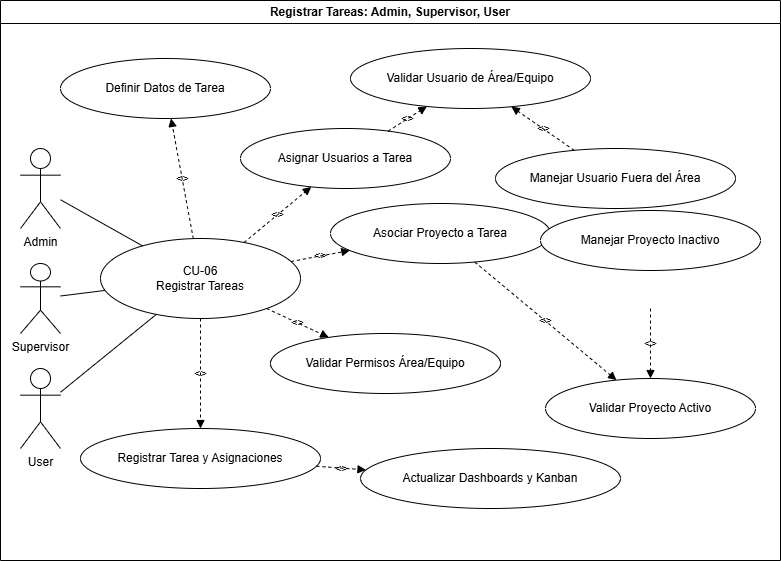

The diagram above was exported from draw.io. Its source (the exported page's mxGraphModel, read from the mxfile embedded in the PNG):
<mxGraphModel dx="864" dy="468" grid="1" gridSize="10" guides="1" tooltips="1" connect="1" arrows="1" fold="1" page="1" pageScale="1" pageWidth="1169" pageHeight="827" math="0" shadow="0">
  <root>
    <mxCell id="0" />
    <mxCell id="1" parent="0" />
    <mxCell id="actor_admin" parent="1" style="shape=umlActor;verticalLabelPosition=bottom;verticalAlign=top;html=1;" value="Admin" vertex="1">
      <mxGeometry height="80" width="40" x="40" y="158" as="geometry" />
    </mxCell>
    <mxCell id="actor_supervisor" parent="1" style="shape=umlActor;verticalLabelPosition=bottom;verticalAlign=top;html=1;" value="Supervisor" vertex="1">
      <mxGeometry height="70" width="40" x="40" y="273" as="geometry" />
    </mxCell>
    <mxCell id="actor_user" parent="1" style="shape=umlActor;verticalLabelPosition=bottom;verticalAlign=top;html=1;" value="User" vertex="1">
      <mxGeometry height="80" width="40" x="40" y="378" as="geometry" />
    </mxCell>
    <mxCell id="uc_main" parent="1" style="ellipse;whiteSpace=wrap;html=1;" value="CU-06&lt;br&gt;Registrar Tareas" vertex="1">
      <mxGeometry height="80" width="200" x="120" y="248" as="geometry" />
    </mxCell>
    <mxCell id="edge_admin_main" edge="1" parent="1" source="actor_admin" style="endArrow=none;html=1;" target="uc_main">
      <mxGeometry relative="1" as="geometry" />
    </mxCell>
    <mxCell id="edge_supervisor_main" edge="1" parent="1" source="actor_supervisor" style="endArrow=none;html=1;" target="uc_main">
      <mxGeometry relative="1" as="geometry" />
    </mxCell>
    <mxCell id="edge_user_main" edge="1" parent="1" source="actor_user" style="endArrow=none;html=1;" target="uc_main">
      <mxGeometry relative="1" as="geometry" />
    </mxCell>
    <mxCell id="uc_definir" parent="1" style="ellipse;whiteSpace=wrap;html=1;" value="Definir Datos de Tarea" vertex="1">
      <mxGeometry height="60" width="210" x="80" y="68" as="geometry" />
    </mxCell>
    <mxCell id="uc_asignar" parent="1" style="ellipse;whiteSpace=wrap;html=1;" value="Asignar Usuarios a Tarea" vertex="1">
      <mxGeometry height="60" width="210" x="260" y="138" as="geometry" />
    </mxCell>
    <mxCell id="uc_asociar_proyecto" parent="1" style="ellipse;whiteSpace=wrap;html=1;" value="Asociar Proyecto a Tarea" vertex="1">
      <mxGeometry height="60" width="220" x="350" y="213" as="geometry" />
    </mxCell>
    <mxCell id="uc_validar_permisos" parent="1" style="ellipse;whiteSpace=wrap;html=1;" value="Validar Permisos Área/Equipo" vertex="1">
      <mxGeometry height="60" width="230" x="290" y="343" as="geometry" />
    </mxCell>
    <mxCell id="uc_registrar" parent="1" style="ellipse;whiteSpace=wrap;html=1;" value="Registrar Tarea y Asignaciones" vertex="1">
      <mxGeometry height="60" width="240" x="100" y="438" as="geometry" />
    </mxCell>
    <mxCell id="uc_validar_usuario" parent="1" style="ellipse;whiteSpace=wrap;html=1;" value="Validar Usuario de Área/Equipo" vertex="1">
      <mxGeometry height="60" width="240" x="370" y="58" as="geometry" />
    </mxCell>
    <mxCell id="uc_validar_proyecto" parent="1" style="ellipse;whiteSpace=wrap;html=1;" value="Validar Proyecto Activo" vertex="1">
      <mxGeometry height="60" width="210" x="565" y="388" as="geometry" />
    </mxCell>
    <mxCell id="uc_actualizar" parent="1" style="ellipse;whiteSpace=wrap;html=1;" value="Actualizar Dashboards y Kanban" vertex="1">
      <mxGeometry height="60" width="260" x="380" y="458" as="geometry" />
    </mxCell>
    <mxCell id="uc_error_usuario" parent="1" style="ellipse;whiteSpace=wrap;html=1;" value="Manejar Usuario Fuera del Área" vertex="1">
      <mxGeometry height="60" width="240" x="515" y="158" as="geometry" />
    </mxCell>
    <mxCell id="uc_error_proyecto" parent="1" style="ellipse;whiteSpace=wrap;html=1;" value="Manejar Proyecto Inactivo" vertex="1">
      <mxGeometry height="60" width="220" x="560" y="220" as="geometry" />
    </mxCell>
    <mxCell id="inc_main_definir" edge="1" parent="1" source="uc_main" style="endArrow=block;dashed=1;html=1;labelBackgroundColor=none;" target="uc_definir" value="&lt;&lt;include&gt;&gt;">
      <mxGeometry relative="1" as="geometry" />
    </mxCell>
    <mxCell id="inc_main_asignar" edge="1" parent="1" source="uc_main" style="endArrow=block;dashed=1;html=1;labelBackgroundColor=none;" target="uc_asignar" value="&lt;&lt;include&gt;&gt;">
      <mxGeometry relative="1" as="geometry" />
    </mxCell>
    <mxCell id="inc_main_asociar_proyecto" edge="1" parent="1" source="uc_main" style="endArrow=block;dashed=1;html=1;labelBackgroundColor=none;" target="uc_asociar_proyecto" value="&lt;&lt;include&gt;&gt;">
      <mxGeometry relative="1" as="geometry" />
    </mxCell>
    <mxCell id="inc_main_validar_permisos" edge="1" parent="1" source="uc_main" style="endArrow=block;dashed=1;html=1;labelBackgroundColor=none;" target="uc_validar_permisos" value="&lt;&lt;include&gt;&gt;">
      <mxGeometry relative="1" as="geometry" />
    </mxCell>
    <mxCell id="inc_main_registrar" edge="1" parent="1" source="uc_main" style="endArrow=block;dashed=1;html=1;labelBackgroundColor=none;" target="uc_registrar" value="&lt;&lt;include&gt;&gt;">
      <mxGeometry relative="1" as="geometry" />
    </mxCell>
    <mxCell id="inc_asignar_validar_usuario" edge="1" parent="1" source="uc_asignar" style="endArrow=block;dashed=1;html=1;labelBackgroundColor=none;" target="uc_validar_usuario" value="&lt;&lt;include&gt;&gt;">
      <mxGeometry relative="1" as="geometry" />
    </mxCell>
    <mxCell id="inc_asociar_validar_proyecto" edge="1" parent="1" source="uc_asociar_proyecto" style="endArrow=block;dashed=1;html=1;labelBackgroundColor=none;" target="uc_validar_proyecto" value="&lt;&lt;include&gt;&gt;">
      <mxGeometry relative="1" as="geometry" />
    </mxCell>
    <mxCell id="inc_registrar_actualizar" edge="1" parent="1" source="uc_registrar" style="endArrow=block;dashed=1;html=1;labelBackgroundColor=none;" target="uc_actualizar" value="&lt;&lt;include&gt;&gt;">
      <mxGeometry relative="1" as="geometry" />
    </mxCell>
    <mxCell id="ext_error_usuario" edge="1" parent="1" source="uc_error_usuario" style="endArrow=block;dashed=1;html=1;labelBackgroundColor=none;" target="uc_validar_usuario" value="&lt;&lt;extend&gt;&gt;">
      <mxGeometry relative="1" as="geometry" />
    </mxCell>
    <mxCell id="ext_error_proyecto" edge="1" parent="1" style="endArrow=block;dashed=1;html=1;labelBackgroundColor=none;" target="uc_validar_proyecto" value="&lt;&lt;extend&gt;&gt;">
      <mxGeometry relative="1" as="geometry">
        <mxPoint x="670" y="318" as="sourcePoint" />
      </mxGeometry>
    </mxCell>
    <mxCell id="bhHn1UJ4u8C6u0vacrEs-3" parent="1" style="swimlane;whiteSpace=wrap;html=1;" value="Registrar Tareas: Admin, Supervisor, User" vertex="1">
      <mxGeometry height="560" width="780" x="20" y="10" as="geometry" />
    </mxCell>
  </root>
</mxGraphModel>